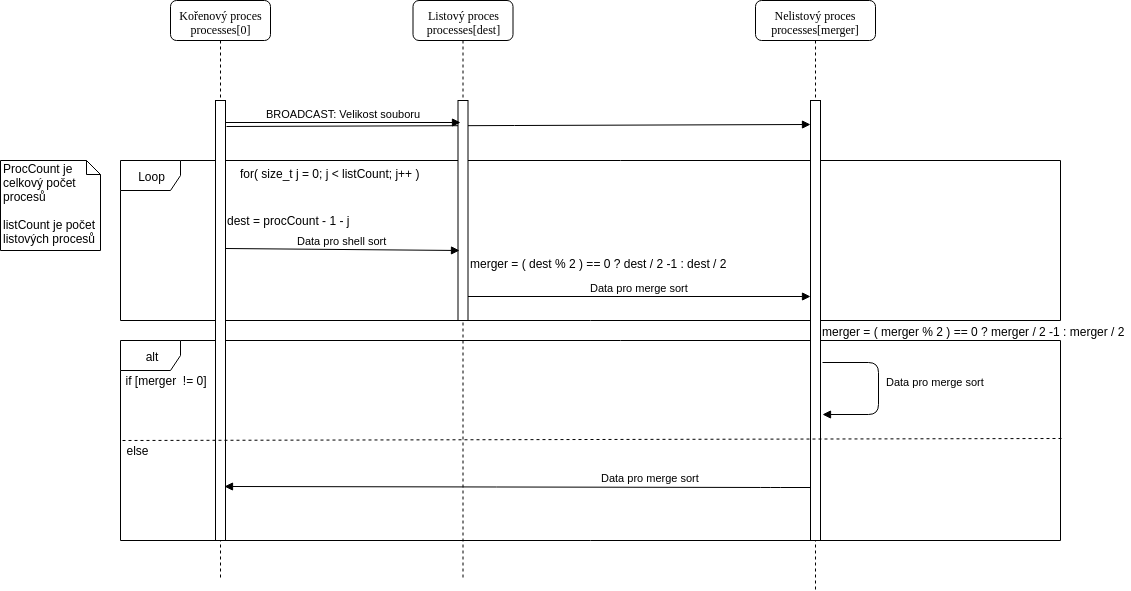

The diagram above was exported from draw.io. Its source (the exported page's mxGraphModel, read from the mxfile embedded in the PNG):
<mxGraphModel dx="1159" dy="621" grid="1" gridSize="10" guides="1" tooltips="1" connect="1" arrows="1" fold="1" page="1" pageScale="1" pageWidth="1100" pageHeight="850" background="#ffffff" math="0" shadow="0">
  <root>
    <mxCell id="0" />
    <mxCell id="1" parent="0" />
    <mxCell id="OzBHx7uJEptJ5HYYZJ5_-22" value="alt" style="shape=umlFrame;whiteSpace=wrap;html=1;" parent="1" vertex="1">
      <mxGeometry x="150" y="420" width="940" height="200" as="geometry" />
    </mxCell>
    <mxCell id="1pzC0Cea-xP-FQImrg1M-4" value="" style="html=1;verticalAlign=bottom;endArrow=block;exitX=1.112;exitY=0.059;exitDx=0;exitDy=0;exitPerimeter=0;entryX=0.013;entryY=0.054;entryDx=0;entryDy=0;entryPerimeter=0;" parent="1" source="QJ_o1t09qERG-NTkXB-T-6" target="7baba1c4bc27f4b0-13" edge="1">
      <mxGeometry x="-0.3594" y="-60" width="80" relative="1" as="geometry">
        <mxPoint x="253" y="224" as="sourcePoint" />
        <mxPoint x="893" y="210" as="targetPoint" />
        <Array as="points" />
        <mxPoint x="-60" y="-60" as="offset" />
      </mxGeometry>
    </mxCell>
    <mxCell id="OzBHx7uJEptJ5HYYZJ5_-9" value="Loop&lt;br&gt;" style="shape=umlFrame;whiteSpace=wrap;html=1;" parent="1" vertex="1">
      <mxGeometry x="150" y="240" width="940" height="160" as="geometry" />
    </mxCell>
    <mxCell id="7baba1c4bc27f4b0-2" value="Listový proces&lt;br&gt;processes[dest]&lt;br&gt;" style="shape=umlLifeline;perimeter=lifelinePerimeter;whiteSpace=wrap;html=1;container=1;collapsible=0;recursiveResize=0;outlineConnect=0;rounded=1;shadow=0;comic=0;labelBackgroundColor=none;strokeColor=#000000;strokeWidth=1;fillColor=#FFFFFF;fontFamily=Verdana;fontSize=12;fontColor=#000000;align=center;" parent="1" vertex="1">
      <mxGeometry x="442.5" y="80" width="100" height="580" as="geometry" />
    </mxCell>
    <mxCell id="7baba1c4bc27f4b0-10" value="" style="html=1;points=[];perimeter=orthogonalPerimeter;rounded=0;shadow=0;comic=0;labelBackgroundColor=none;strokeColor=#000000;strokeWidth=1;fillColor=#FFFFFF;fontFamily=Verdana;fontSize=12;fontColor=#000000;align=center;" parent="7baba1c4bc27f4b0-2" vertex="1">
      <mxGeometry x="45" y="100" width="10" height="220" as="geometry" />
    </mxCell>
    <mxCell id="7baba1c4bc27f4b0-3" value="Nelistový proces&lt;br&gt;processes[merger]&lt;br&gt;" style="shape=umlLifeline;perimeter=lifelinePerimeter;whiteSpace=wrap;html=1;container=1;collapsible=0;recursiveResize=0;outlineConnect=0;rounded=1;shadow=0;comic=0;labelBackgroundColor=none;strokeColor=#000000;strokeWidth=1;fillColor=#FFFFFF;fontFamily=Verdana;fontSize=12;fontColor=#000000;align=center;" parent="1" vertex="1">
      <mxGeometry x="785" y="80" width="120" height="590" as="geometry" />
    </mxCell>
    <mxCell id="7baba1c4bc27f4b0-13" value="" style="html=1;points=[];perimeter=orthogonalPerimeter;rounded=0;shadow=0;comic=0;labelBackgroundColor=none;strokeColor=#000000;strokeWidth=1;fillColor=#FFFFFF;fontFamily=Verdana;fontSize=12;fontColor=#000000;align=center;" parent="7baba1c4bc27f4b0-3" vertex="1">
      <mxGeometry x="55" y="100" width="10" height="440" as="geometry" />
    </mxCell>
    <mxCell id="OzBHx7uJEptJ5HYYZJ5_-32" value="Data pro merge sort&lt;br&gt;" style="html=1;verticalAlign=bottom;endArrow=block;entryX=0.947;entryY=0.748;entryDx=0;entryDy=0;entryPerimeter=0;exitX=0.947;exitY=0.623;exitDx=0;exitDy=0;exitPerimeter=0;" parent="7baba1c4bc27f4b0-3" edge="1">
      <mxGeometry x="0.3171" y="-62" width="80" relative="1" as="geometry">
        <mxPoint x="67" y="362" as="sourcePoint" />
        <mxPoint x="67" y="414" as="targetPoint" />
        <Array as="points">
          <mxPoint x="123" y="362" />
          <mxPoint x="123" y="414" />
        </Array>
        <mxPoint x="57" y="38" as="offset" />
      </mxGeometry>
    </mxCell>
    <mxCell id="QJ_o1t09qERG-NTkXB-T-5" value="Kořenový proces&lt;br&gt;processes[0]&lt;br&gt;" style="shape=umlLifeline;perimeter=lifelinePerimeter;whiteSpace=wrap;html=1;container=1;collapsible=0;recursiveResize=0;outlineConnect=0;rounded=1;shadow=0;comic=0;labelBackgroundColor=none;strokeColor=#000000;strokeWidth=1;fillColor=#FFFFFF;fontFamily=Verdana;fontSize=12;fontColor=#000000;align=center;" parent="1" vertex="1">
      <mxGeometry x="200" y="80" width="100" height="580" as="geometry" />
    </mxCell>
    <mxCell id="QJ_o1t09qERG-NTkXB-T-6" value="" style="html=1;points=[];perimeter=orthogonalPerimeter;rounded=0;shadow=0;comic=0;labelBackgroundColor=none;strokeColor=#000000;strokeWidth=1;fillColor=#FFFFFF;fontFamily=Verdana;fontSize=12;fontColor=#000000;align=center;" parent="QJ_o1t09qERG-NTkXB-T-5" vertex="1">
      <mxGeometry x="45" y="100" width="10" height="440" as="geometry" />
    </mxCell>
    <mxCell id="1pzC0Cea-xP-FQImrg1M-3" value="BROADCAST: Velikost souboru&lt;br&gt;" style="html=1;verticalAlign=bottom;endArrow=block;" parent="1" edge="1">
      <mxGeometry width="80" relative="1" as="geometry">
        <mxPoint x="255" y="202" as="sourcePoint" />
        <mxPoint x="490" y="202" as="targetPoint" />
      </mxGeometry>
    </mxCell>
    <mxCell id="OzBHx7uJEptJ5HYYZJ5_-15" value="for( size_t j = 0; j &amp;lt; listCount; j++ )" style="text;html=1;" parent="1" vertex="1">
      <mxGeometry x="267.5" y="240" width="220" height="30" as="geometry" />
    </mxCell>
    <mxCell id="OzBHx7uJEptJ5HYYZJ5_-18" value="Data pro shell sort&lt;br&gt;" style="html=1;verticalAlign=bottom;endArrow=block;entryX=0.116;entryY=0.681;entryDx=0;entryDy=0;entryPerimeter=0;exitX=0.984;exitY=0.337;exitDx=0;exitDy=0;exitPerimeter=0;" parent="1" source="QJ_o1t09qERG-NTkXB-T-6" target="7baba1c4bc27f4b0-10" edge="1">
      <mxGeometry width="80" relative="1" as="geometry">
        <mxPoint x="260" y="328" as="sourcePoint" />
        <mxPoint x="560" y="325" as="targetPoint" />
      </mxGeometry>
    </mxCell>
    <mxCell id="OzBHx7uJEptJ5HYYZJ5_-19" value="dest = procCount - 1 - j&lt;br&gt;" style="text;html=1;" parent="1" vertex="1">
      <mxGeometry x="255" y="287" width="80" height="30" as="geometry" />
    </mxCell>
    <mxCell id="OzBHx7uJEptJ5HYYZJ5_-20" value="merger = ( dest % 2 ) == 0 ? dest / 2 -1 : dest / 2" style="text;html=1;" parent="1" vertex="1">
      <mxGeometry x="497.5" y="330" width="260" height="30" as="geometry" />
    </mxCell>
    <mxCell id="OzBHx7uJEptJ5HYYZJ5_-21" value="Data pro merge sort&lt;br&gt;" style="html=1;verticalAlign=bottom;endArrow=block;" parent="1" source="7baba1c4bc27f4b0-10" edge="1">
      <mxGeometry width="80" relative="1" as="geometry">
        <mxPoint x="555" y="376" as="sourcePoint" />
        <mxPoint x="840" y="376" as="targetPoint" />
      </mxGeometry>
    </mxCell>
    <mxCell id="OzBHx7uJEptJ5HYYZJ5_-24" value="merger = ( merger % 2 ) == 0 ? merger / 2 -1 : merger / 2" style="text;html=1;" parent="1" vertex="1">
      <mxGeometry x="850" y="398" width="310" height="30" as="geometry" />
    </mxCell>
    <mxCell id="OzBHx7uJEptJ5HYYZJ5_-25" value="" style="endArrow=none;dashed=1;html=1;exitX=0.002;exitY=0.499;exitDx=0;exitDy=0;exitPerimeter=0;entryX=1.004;entryY=0.49;entryDx=0;entryDy=0;entryPerimeter=0;" parent="1" source="OzBHx7uJEptJ5HYYZJ5_-22" target="OzBHx7uJEptJ5HYYZJ5_-22" edge="1">
      <mxGeometry width="50" height="50" relative="1" as="geometry">
        <mxPoint x="170" y="520" as="sourcePoint" />
        <mxPoint x="1190" y="520" as="targetPoint" />
      </mxGeometry>
    </mxCell>
    <mxCell id="OzBHx7uJEptJ5HYYZJ5_-26" value="if [merger&amp;nbsp; != 0]" style="text;html=1;strokeColor=none;fillColor=none;align=center;verticalAlign=middle;whiteSpace=wrap;rounded=0;" parent="1" vertex="1">
      <mxGeometry x="150" y="450" width="90" height="20" as="geometry" />
    </mxCell>
    <mxCell id="OzBHx7uJEptJ5HYYZJ5_-29" value="else" style="text;html=1;strokeColor=none;fillColor=none;align=center;verticalAlign=middle;whiteSpace=wrap;rounded=0;" parent="1" vertex="1">
      <mxGeometry x="154" y="520" width="25" height="20" as="geometry" />
    </mxCell>
    <mxCell id="OzBHx7uJEptJ5HYYZJ5_-33" value="Data pro merge sort&lt;br&gt;" style="html=1;verticalAlign=bottom;endArrow=block;entryX=0.947;entryY=0.878;entryDx=0;entryDy=0;entryPerimeter=0;" parent="1" source="7baba1c4bc27f4b0-13" target="QJ_o1t09qERG-NTkXB-T-6" edge="1">
      <mxGeometry x="-0.454" y="-1" width="80" relative="1" as="geometry">
        <mxPoint x="565" y="386" as="sourcePoint" />
        <mxPoint x="905" y="386" as="targetPoint" />
        <Array as="points">
          <mxPoint x="800" y="567" />
        </Array>
        <mxPoint as="offset" />
      </mxGeometry>
    </mxCell>
    <mxCell id="OzBHx7uJEptJ5HYYZJ5_-36" value="ProcCount je celkový počet procesů&lt;br&gt;&lt;br&gt;listCount je počet listových procesů&lt;br&gt;" style="shape=note;whiteSpace=wrap;html=1;size=14;verticalAlign=top;align=left;spacingTop=-6;" parent="1" vertex="1">
      <mxGeometry x="30" y="240" width="100" height="90" as="geometry" />
    </mxCell>
  </root>
</mxGraphModel>